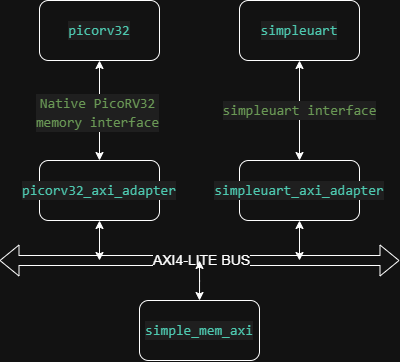

The diagram above was exported from draw.io. Its source (the exported page's mxGraphModel, read from the mxfile embedded in the PNG):
<mxGraphModel dx="983" dy="580" grid="1" gridSize="10" guides="1" tooltips="1" connect="1" arrows="1" fold="1" page="1" pageScale="1" pageWidth="850" pageHeight="1100" math="0" shadow="0">
  <root>
    <mxCell id="0" />
    <mxCell id="1" parent="0" />
    <mxCell id="VXrc4izL3vJhYIOsn6cN-1" value="" style="shape=flexArrow;endArrow=classic;startArrow=classic;html=1;rounded=0;" edge="1" parent="1">
      <mxGeometry width="100" height="100" relative="1" as="geometry">
        <mxPoint x="120" y="360" as="sourcePoint" />
        <mxPoint x="520" y="360" as="targetPoint" />
      </mxGeometry>
    </mxCell>
    <mxCell id="VXrc4izL3vJhYIOsn6cN-22" value="&lt;font style=&quot;font-size: 14px;&quot;&gt;AXI4-LITE BUS&lt;/font&gt;" style="edgeLabel;html=1;align=center;verticalAlign=middle;resizable=0;points=[];" vertex="1" connectable="0" parent="VXrc4izL3vJhYIOsn6cN-1">
      <mxGeometry x="0.0057" y="2" relative="1" as="geometry">
        <mxPoint y="2" as="offset" />
      </mxGeometry>
    </mxCell>
    <mxCell id="VXrc4izL3vJhYIOsn6cN-12" style="edgeStyle=orthogonalEdgeStyle;rounded=0;orthogonalLoop=1;jettySize=auto;html=1;entryX=0.5;entryY=0;entryDx=0;entryDy=0;startArrow=classic;startFill=1;" edge="1" parent="1" source="VXrc4izL3vJhYIOsn6cN-2" target="VXrc4izL3vJhYIOsn6cN-3">
      <mxGeometry relative="1" as="geometry" />
    </mxCell>
    <mxCell id="VXrc4izL3vJhYIOsn6cN-16" value="&lt;div style=&quot;color: rgb(204, 204, 204); background-color: rgb(31, 31, 31); font-family: &amp;quot;SF Pro Text&amp;quot;, &amp;quot;JetBrainsMono Nerd Font Propo&amp;quot;, &amp;quot;Droid Sans Mono&amp;quot;, &amp;quot;monospace&amp;quot;, monospace, Consolas, &amp;quot;Courier New&amp;quot;, monospace; font-size: 14px; line-height: 19px; white-space-collapse: preserve;&quot;&gt;&lt;span style=&quot;color: #6a9955;&quot;&gt;Native PicoRV32&lt;/span&gt;&lt;/div&gt;&lt;div style=&quot;color: rgb(204, 204, 204); background-color: rgb(31, 31, 31); font-family: &amp;quot;SF Pro Text&amp;quot;, &amp;quot;JetBrainsMono Nerd Font Propo&amp;quot;, &amp;quot;Droid Sans Mono&amp;quot;, &amp;quot;monospace&amp;quot;, monospace, Consolas, &amp;quot;Courier New&amp;quot;, monospace; font-size: 14px; line-height: 19px; white-space-collapse: preserve;&quot;&gt;&lt;span style=&quot;color: rgb(106, 153, 85);&quot;&gt;memory interface&lt;/span&gt;&lt;/div&gt;" style="edgeLabel;html=1;align=center;verticalAlign=middle;resizable=0;points=[];" vertex="1" connectable="0" parent="VXrc4izL3vJhYIOsn6cN-12">
      <mxGeometry x="0.0286" y="-2" relative="1" as="geometry">
        <mxPoint as="offset" />
      </mxGeometry>
    </mxCell>
    <mxCell id="VXrc4izL3vJhYIOsn6cN-2" value="&lt;div style=&quot;color: rgb(204, 204, 204); background-color: rgb(31, 31, 31); font-family: &amp;quot;SF Pro Text&amp;quot;, &amp;quot;JetBrainsMono Nerd Font Propo&amp;quot;, &amp;quot;Droid Sans Mono&amp;quot;, &amp;quot;monospace&amp;quot;, monospace, Consolas, &amp;quot;Courier New&amp;quot;, monospace; font-size: 14px; line-height: 19px; white-space: pre;&quot;&gt;&lt;span style=&quot;color: #4ec9b0;&quot;&gt;picorv32&lt;/span&gt;&lt;/div&gt;" style="rounded=1;whiteSpace=wrap;html=1;" vertex="1" parent="1">
      <mxGeometry x="160" y="100" width="120" height="60" as="geometry" />
    </mxCell>
    <mxCell id="VXrc4izL3vJhYIOsn6cN-9" style="edgeStyle=orthogonalEdgeStyle;rounded=0;orthogonalLoop=1;jettySize=auto;html=1;startArrow=classic;startFill=1;" edge="1" parent="1" source="VXrc4izL3vJhYIOsn6cN-3">
      <mxGeometry relative="1" as="geometry">
        <mxPoint x="220" y="360" as="targetPoint" />
      </mxGeometry>
    </mxCell>
    <mxCell id="VXrc4izL3vJhYIOsn6cN-3" value="&lt;div style=&quot;color: rgb(204, 204, 204); background-color: rgb(31, 31, 31); font-family: &amp;quot;SF Pro Text&amp;quot;, &amp;quot;JetBrainsMono Nerd Font Propo&amp;quot;, &amp;quot;Droid Sans Mono&amp;quot;, &amp;quot;monospace&amp;quot;, monospace, Consolas, &amp;quot;Courier New&amp;quot;, monospace; font-size: 14px; line-height: 19px; white-space: pre;&quot;&gt;&lt;span style=&quot;color: #4ec9b0;&quot;&gt;picorv32_axi_adapter&lt;/span&gt;&lt;/div&gt;" style="rounded=1;whiteSpace=wrap;html=1;" vertex="1" parent="1">
      <mxGeometry x="160" y="260" width="120" height="60" as="geometry" />
    </mxCell>
    <mxCell id="VXrc4izL3vJhYIOsn6cN-11" style="edgeStyle=orthogonalEdgeStyle;rounded=0;orthogonalLoop=1;jettySize=auto;html=1;startArrow=classic;startFill=1;" edge="1" parent="1" source="VXrc4izL3vJhYIOsn6cN-5">
      <mxGeometry relative="1" as="geometry">
        <mxPoint x="320" y="360" as="targetPoint" />
      </mxGeometry>
    </mxCell>
    <mxCell id="VXrc4izL3vJhYIOsn6cN-5" value="&lt;div style=&quot;color: rgb(204, 204, 204); background-color: rgb(31, 31, 31); font-family: &amp;quot;SF Pro Text&amp;quot;, &amp;quot;JetBrainsMono Nerd Font Propo&amp;quot;, &amp;quot;Droid Sans Mono&amp;quot;, &amp;quot;monospace&amp;quot;, monospace, Consolas, &amp;quot;Courier New&amp;quot;, monospace; font-size: 14px; line-height: 19px; white-space: pre;&quot;&gt;&lt;span style=&quot;color: #4ec9b0;&quot;&gt;simple_mem_axi&lt;/span&gt;&lt;/div&gt;" style="rounded=1;whiteSpace=wrap;html=1;" vertex="1" parent="1">
      <mxGeometry x="260" y="400" width="120" height="60" as="geometry" />
    </mxCell>
    <mxCell id="VXrc4izL3vJhYIOsn6cN-10" style="edgeStyle=orthogonalEdgeStyle;rounded=0;orthogonalLoop=1;jettySize=auto;html=1;startArrow=classic;startFill=1;" edge="1" parent="1" source="VXrc4izL3vJhYIOsn6cN-7">
      <mxGeometry relative="1" as="geometry">
        <mxPoint x="420" y="360" as="targetPoint" />
      </mxGeometry>
    </mxCell>
    <mxCell id="VXrc4izL3vJhYIOsn6cN-7" value="&lt;div style=&quot;color: rgb(204, 204, 204); background-color: rgb(31, 31, 31); font-family: &amp;quot;SF Pro Text&amp;quot;, &amp;quot;JetBrainsMono Nerd Font Propo&amp;quot;, &amp;quot;Droid Sans Mono&amp;quot;, &amp;quot;monospace&amp;quot;, monospace, Consolas, &amp;quot;Courier New&amp;quot;, monospace; font-size: 14px; line-height: 19px; white-space: pre;&quot;&gt;&lt;span style=&quot;color: #4ec9b0;&quot;&gt;simpleuart_axi_adapter&lt;/span&gt;&lt;/div&gt;" style="rounded=1;whiteSpace=wrap;html=1;" vertex="1" parent="1">
      <mxGeometry x="360" y="260" width="120" height="60" as="geometry" />
    </mxCell>
    <mxCell id="VXrc4izL3vJhYIOsn6cN-13" style="edgeStyle=orthogonalEdgeStyle;rounded=0;orthogonalLoop=1;jettySize=auto;html=1;entryX=0.5;entryY=0;entryDx=0;entryDy=0;startArrow=classic;startFill=1;" edge="1" parent="1" source="VXrc4izL3vJhYIOsn6cN-8" target="VXrc4izL3vJhYIOsn6cN-7">
      <mxGeometry relative="1" as="geometry" />
    </mxCell>
    <mxCell id="VXrc4izL3vJhYIOsn6cN-18" value="&lt;div style=&quot;color: rgb(204, 204, 204); background-color: rgb(31, 31, 31); font-family: &amp;quot;SF Pro Text&amp;quot;, &amp;quot;JetBrainsMono Nerd Font Propo&amp;quot;, &amp;quot;Droid Sans Mono&amp;quot;, &amp;quot;monospace&amp;quot;, monospace, Consolas, &amp;quot;Courier New&amp;quot;, monospace; font-size: 14px; line-height: 19px; white-space-collapse: preserve;&quot;&gt;&lt;span style=&quot;color: #6a9955;&quot;&gt;simpleuart interface&lt;/span&gt;&lt;/div&gt;" style="edgeLabel;html=1;align=center;verticalAlign=middle;resizable=0;points=[];" vertex="1" connectable="0" parent="VXrc4izL3vJhYIOsn6cN-13">
      <mxGeometry x="-0.0095" relative="1" as="geometry">
        <mxPoint as="offset" />
      </mxGeometry>
    </mxCell>
    <mxCell id="VXrc4izL3vJhYIOsn6cN-8" value="&lt;div style=&quot;color: rgb(204, 204, 204); background-color: rgb(31, 31, 31); font-family: &amp;quot;SF Pro Text&amp;quot;, &amp;quot;JetBrainsMono Nerd Font Propo&amp;quot;, &amp;quot;Droid Sans Mono&amp;quot;, &amp;quot;monospace&amp;quot;, monospace, Consolas, &amp;quot;Courier New&amp;quot;, monospace; font-size: 14px; line-height: 19px; white-space: pre;&quot;&gt;&lt;div style=&quot;line-height: 19px;&quot;&gt;&lt;span style=&quot;color: #4ec9b0;&quot;&gt;simpleuart&lt;/span&gt;&lt;/div&gt;&lt;/div&gt;" style="rounded=1;whiteSpace=wrap;html=1;" vertex="1" parent="1">
      <mxGeometry x="360" y="100" width="120" height="60" as="geometry" />
    </mxCell>
  </root>
</mxGraphModel>